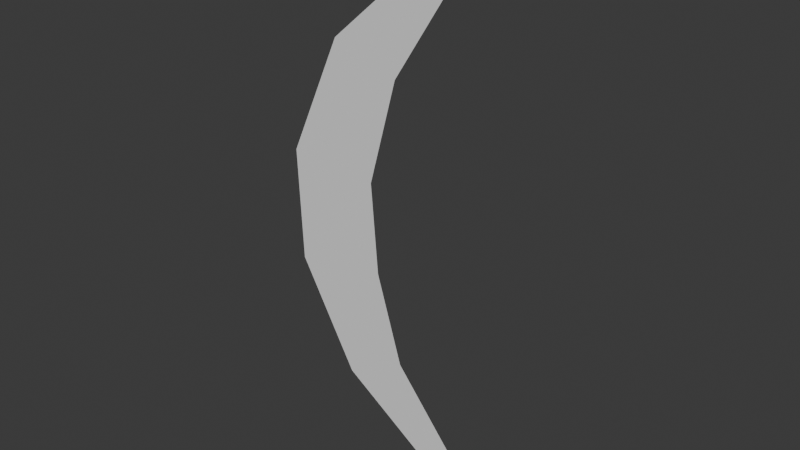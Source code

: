 # Source: slash.blend  (saved by Blender 4.5.90; exported with 4.5.12 LTS)
import bpy
from mathutils import Matrix  # noqa: F401  (used for matrix-valued properties, if any)

bpy.ops.wm.read_factory_settings(use_empty=True)
scene = bpy.context.scene
scene.name = 'Scene'

# ---- collections
col_collection = bpy.data.collections.new('Collection'); scene.collection.children.link(col_collection)

# ---- world
world_world = bpy.data.worlds.new('World'); scene.world = world_world
world_world.use_nodes = True; world_world.node_tree.nodes.clear()
_N = world_world.node_tree.nodes; _L = world_world.node_tree.links
n0 = _N.new('ShaderNodeOutputWorld'); n0.name = 'World Output'; n0.location = (200, 100)
n1 = _N.new('ShaderNodeBackground'); n1.name = 'Background'; n1.location = (-200, 100)
n1.inputs[0].default_value = (0.05088, 0.05088, 0.05088, 1.0)
_L.new(n1.outputs[0], n0.inputs[0])
n0.is_active_output = True
world_world.color = (0.05088, 0.05088, 0.05088)
world_world.sun_shadow_jitter_overblur = 0.0

# ---- meshes
me_plane = bpy.data.meshes.new('Plane')
me_plane.from_pydata([(-1.092, 3.657e-09, -0.3071), (-0.5559, -7.828e-09, -0.2216), (-1.12, -7.369e-09, 0.3347), (-0.5976, -1.397e-09, 0.2903), (-0.8177, -8.999e-08, 1.009), (-0.4382, -7.212e-08, 0.8757), (-0.2669, -1.547e-07, 1.49), (-0.1341, -1.361e-07, 1.352), (-0.7563, 7.754e-08, -0.916), (-0.4052, 5.216e-08, -0.7271), (-0.2273, 1.271e-07, -1.285), (-0.0773, 1.071e-07, -1.136), (0.2974, 1.487e-07, -1.446), (0.3078, 1.453e-07, -1.421), (0.2455, -1.8e-07, 1.679), (0.2575, -1.783e-07, 1.666)], [], [(0, 1, 3, 2), (2, 3, 5, 4), (4, 5, 7, 6), (1, 0, 8, 9), (9, 8, 10, 11), (11, 10, 12, 13), (6, 7, 15, 14)])
_uv = me_plane.uv_layers.new(name='UVMap')
_uv.uv.foreach_set('vector', [3.725e-09, 0.4081, 1.0, 0.4114, 1.0, 0.5557, 3.725e-09, 0.5584, 3.725e-09, 0.5584, 1.0, 0.5557, 1.0, 0.725, 3.725e-09, 0.7258, 3.725e-09, 0.7258, 1.0, 0.725, 1.0, 0.8748, 3.725e-09, 0.885, 1.0, 0.4114, 3.725e-09, 0.4081, 3.725e-09, 0.2515, 1.0, 0.264, 1.0, 0.264, 3.725e-09, 0.2515, 3.725e-09, 0.1165, 1.0, 0.1224, 1.0, 0.1224, 3.725e-09, 0.1165, 3.725e-09, 4.384e-05, 1.0, 0.002392, 3.725e-09, 0.885, 1.0, 0.8748, 1.0, 0.9997, 3.725e-09, 1.0])
me_plane.update()

# ---- objects
ob_plane = bpy.data.objects.new('Plane', me_plane)

# ---- transforms, parenting, visibility, modifiers, constraints
ob_plane.location = (0.0, 0.0, 0.0)

# ---- collection membership
col_collection.objects.link(ob_plane)

# ---- scene / render settings (as saved in the file)
scene.frame_start = 1; scene.frame_end = 250; scene.frame_set(1)
scene.render.engine = 'BLENDER_EEVEE_NEXT'
bpy.context.view_layer.update()

# ---- added for rendering (the .blend has no active camera and no usable light): camera, sun
cam_auto = bpy.data.cameras.new('AutoCamera')
cam_auto.lens = 50.0
cam_auto.sensor_width = 36.0
cam_auto.clip_end = 1000.0
ob_auto_camera = bpy.data.objects.new('AutoCamera', cam_auto)
scene.collection.objects.link(ob_auto_camera)
ob_auto_camera.location = (2.77233, -3.814, 2.65921)
ob_auto_camera.rotation_euler = (1.09748, -7.21219e-08, 0.694738)
scene.camera = ob_auto_camera
light_auto_sun = bpy.data.lights.new('AutoSun', 'SUN')
light_auto_sun.energy = 3.0
light_auto_sun.angle = 0.0523599
ob_auto_sun = bpy.data.objects.new('AutoSun', light_auto_sun)
scene.collection.objects.link(ob_auto_sun)
ob_auto_sun.rotation_euler = (0.872665, 0.174533, 0.523599)
bpy.context.view_layer.update()
